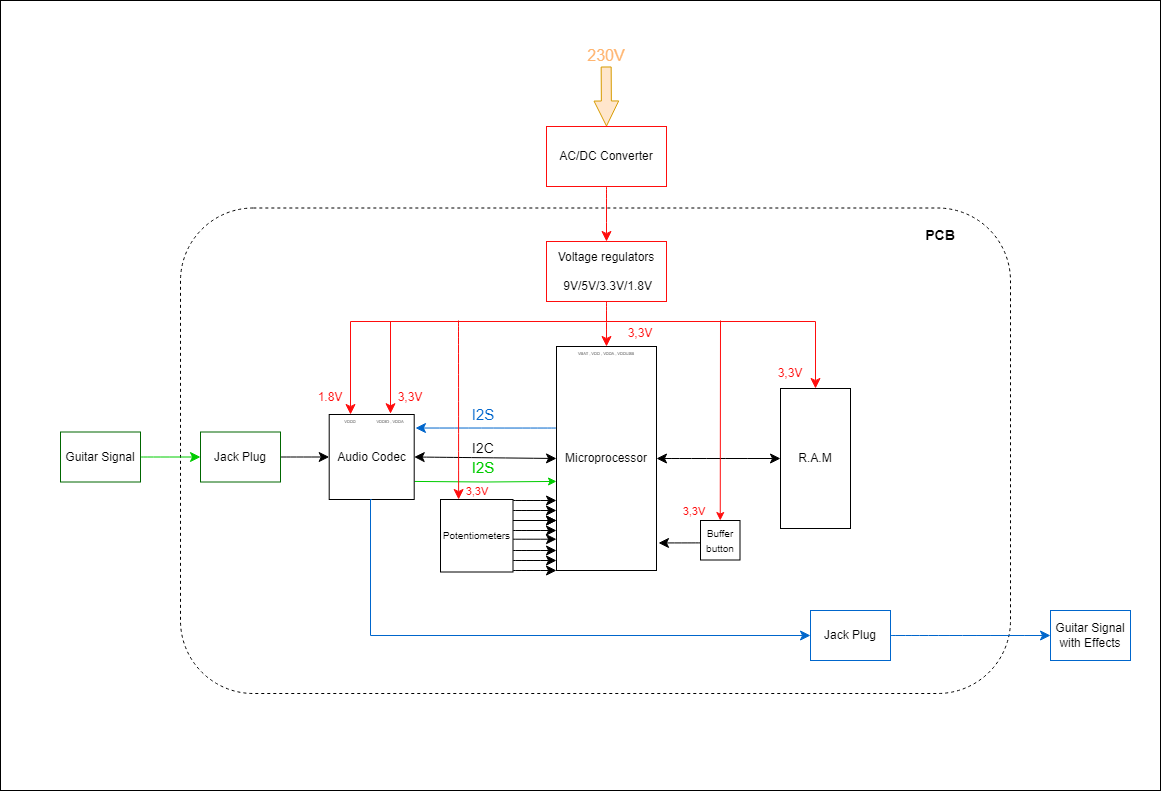

The diagram above was exported from draw.io. Its source (the exported page's mxGraphModel, read from the mxfile embedded in the PNG):
<mxGraphModel dx="2049" dy="1066" grid="1" gridSize="10" guides="1" tooltips="1" connect="1" arrows="1" fold="1" page="1" pageScale="1" pageWidth="1169" pageHeight="827" math="0" shadow="0">
  <root>
    <mxCell id="0" />
    <mxCell id="1" parent="0" />
    <mxCell id="LzzxoWGaYW_qssdtzUPx-2" value="" style="rounded=0;whiteSpace=wrap;html=1;" vertex="1" parent="1">
      <mxGeometry width="1160" height="790" as="geometry" />
    </mxCell>
    <mxCell id="rbaCsIFpJfuiZZMGO0vs-56" value="" style="rounded=1;whiteSpace=wrap;html=1;fontSize=16;dashed=1;fillColor=#FFFFFF;" parent="1" vertex="1">
      <mxGeometry x="180" y="207.5" width="830" height="485.5" as="geometry" />
    </mxCell>
    <mxCell id="rbaCsIFpJfuiZZMGO0vs-14" style="edgeStyle=none;curved=1;rounded=0;orthogonalLoop=1;jettySize=auto;html=1;exitX=1;exitY=0.5;exitDx=0;exitDy=0;entryX=0;entryY=0.5;entryDx=0;entryDy=0;fontSize=12;startSize=8;endSize=8;strokeColor=#00CC00;" parent="1" source="NtR03TQjPqSnLgdIyQOh-1" target="rbaCsIFpJfuiZZMGO0vs-13" edge="1">
      <mxGeometry relative="1" as="geometry" />
    </mxCell>
    <mxCell id="NtR03TQjPqSnLgdIyQOh-1" value="Guitar Signal" style="rounded=0;whiteSpace=wrap;html=1;strokeColor=#006600;" parent="1" vertex="1">
      <mxGeometry x="60" y="431.5" width="80" height="50" as="geometry" />
    </mxCell>
    <mxCell id="NtR03TQjPqSnLgdIyQOh-43" value="" style="edgeStyle=orthogonalEdgeStyle;rounded=0;orthogonalLoop=1;jettySize=auto;html=1;strokeColor=#00CC00;exitX=1.003;exitY=0.671;exitDx=0;exitDy=0;exitPerimeter=0;" parent="1" edge="1">
      <mxGeometry relative="1" as="geometry">
        <mxPoint x="413.95500000000015" y="480.95499999999987" as="sourcePoint" />
        <mxPoint x="556" y="480.92" as="targetPoint" />
      </mxGeometry>
    </mxCell>
    <mxCell id="NtR03TQjPqSnLgdIyQOh-6" value="Audio Codec" style="whiteSpace=wrap;html=1;aspect=fixed;" parent="1" vertex="1">
      <mxGeometry x="328.7" y="414" width="85" height="85" as="geometry" />
    </mxCell>
    <mxCell id="0NBFqxMNgspjziTwCl4z-6" style="edgeStyle=orthogonalEdgeStyle;rounded=0;orthogonalLoop=1;jettySize=auto;html=1;exitX=1;exitY=0.5;exitDx=0;exitDy=0;entryX=1;entryY=0.5;entryDx=0;entryDy=0;" parent="1" source="NtR03TQjPqSnLgdIyQOh-7" target="NtR03TQjPqSnLgdIyQOh-7" edge="1">
      <mxGeometry relative="1" as="geometry" />
    </mxCell>
    <mxCell id="rbaCsIFpJfuiZZMGO0vs-4" style="edgeStyle=none;curved=1;rounded=0;orthogonalLoop=1;jettySize=auto;html=1;exitX=0.5;exitY=1;exitDx=0;exitDy=0;entryX=0.5;entryY=0;entryDx=0;entryDy=0;fontSize=12;startSize=8;endSize=8;fillColor=#f8cecc;strokeColor=#FF0D0D;" parent="1" source="NtR03TQjPqSnLgdIyQOh-8" target="NtR03TQjPqSnLgdIyQOh-7" edge="1">
      <mxGeometry relative="1" as="geometry" />
    </mxCell>
    <mxCell id="NtR03TQjPqSnLgdIyQOh-8" value="Voltage regulators&lt;br&gt;&lt;br&gt;&amp;nbsp;9V/5V/3.3V/1.8V" style="rounded=0;whiteSpace=wrap;html=1;strokeColor=#FF0D0D;" parent="1" vertex="1">
      <mxGeometry x="546" y="241" width="120" height="60" as="geometry" />
    </mxCell>
    <mxCell id="0NBFqxMNgspjziTwCl4z-1" value="Guitar Signal with Effects" style="rounded=0;whiteSpace=wrap;html=1;strokeColor=#0066CC;" parent="1" vertex="1">
      <mxGeometry x="1050" y="610" width="80" height="50" as="geometry" />
    </mxCell>
    <mxCell id="0NBFqxMNgspjziTwCl4z-4" value="R.A.M" style="rounded=0;whiteSpace=wrap;html=1;" parent="1" vertex="1">
      <mxGeometry x="780" y="388" width="70" height="140" as="geometry" />
    </mxCell>
    <mxCell id="0NBFqxMNgspjziTwCl4z-11" value="&lt;b&gt;&lt;font style=&quot;font-size: 14px;&quot;&gt;PCB&lt;/font&gt;&lt;/b&gt;" style="text;html=1;strokeColor=none;fillColor=none;align=center;verticalAlign=middle;whiteSpace=wrap;rounded=0;" parent="1" vertex="1">
      <mxGeometry x="890" y="220" width="100" height="30" as="geometry" />
    </mxCell>
    <mxCell id="rbaCsIFpJfuiZZMGO0vs-3" style="edgeStyle=none;curved=1;rounded=0;orthogonalLoop=1;jettySize=auto;html=1;exitX=0.5;exitY=1;exitDx=0;exitDy=0;fontSize=12;startSize=8;endSize=8;strokeColor=#FF0D0D;" parent="1" source="rbaCsIFpJfuiZZMGO0vs-2" target="NtR03TQjPqSnLgdIyQOh-8" edge="1">
      <mxGeometry relative="1" as="geometry" />
    </mxCell>
    <mxCell id="rbaCsIFpJfuiZZMGO0vs-2" value="AC/DC Converter" style="rounded=0;whiteSpace=wrap;html=1;strokeColor=#FF0D0D;" parent="1" vertex="1">
      <mxGeometry x="546" y="126" width="120" height="60" as="geometry" />
    </mxCell>
    <mxCell id="rbaCsIFpJfuiZZMGO0vs-6" value="" style="edgeStyle=elbowEdgeStyle;elbow=horizontal;endArrow=classic;html=1;curved=0;rounded=0;endSize=8;startSize=8;fontSize=12;entryX=0.5;entryY=0;entryDx=0;entryDy=0;strokeColor=#FF0D0D;" parent="1" target="0NBFqxMNgspjziTwCl4z-4" edge="1">
      <mxGeometry width="50" height="50" relative="1" as="geometry">
        <mxPoint x="606" y="321" as="sourcePoint" />
        <mxPoint x="766" y="371" as="targetPoint" />
        <Array as="points">
          <mxPoint x="815" y="350" />
        </Array>
      </mxGeometry>
    </mxCell>
    <mxCell id="rbaCsIFpJfuiZZMGO0vs-7" value="" style="edgeStyle=elbowEdgeStyle;elbow=horizontal;endArrow=classic;html=1;curved=0;rounded=0;endSize=8;startSize=8;fontSize=12;strokeColor=#FF0D0D;entryX=0.73;entryY=-0.009;entryDx=0;entryDy=0;entryPerimeter=0;" parent="1" target="NtR03TQjPqSnLgdIyQOh-6" edge="1">
      <mxGeometry width="50" height="50" relative="1" as="geometry">
        <mxPoint x="606" y="321" as="sourcePoint" />
        <mxPoint x="390" y="410" as="targetPoint" />
        <Array as="points">
          <mxPoint x="390" y="370" />
        </Array>
      </mxGeometry>
    </mxCell>
    <mxCell id="rbaCsIFpJfuiZZMGO0vs-15" style="edgeStyle=none;curved=1;rounded=0;orthogonalLoop=1;jettySize=auto;html=1;exitX=1;exitY=0.5;exitDx=0;exitDy=0;entryX=0;entryY=0.5;entryDx=0;entryDy=0;fontSize=12;startSize=8;endSize=8;" parent="1" source="rbaCsIFpJfuiZZMGO0vs-13" target="NtR03TQjPqSnLgdIyQOh-6" edge="1">
      <mxGeometry relative="1" as="geometry" />
    </mxCell>
    <mxCell id="rbaCsIFpJfuiZZMGO0vs-13" value="Jack Plug" style="rounded=0;whiteSpace=wrap;html=1;strokeColor=#006600;" parent="1" vertex="1">
      <mxGeometry x="200" y="431.5" width="80" height="50" as="geometry" />
    </mxCell>
    <mxCell id="rbaCsIFpJfuiZZMGO0vs-24" style="edgeStyle=none;curved=1;rounded=0;orthogonalLoop=1;jettySize=auto;html=1;exitX=1;exitY=0.5;exitDx=0;exitDy=0;entryX=0;entryY=0.5;entryDx=0;entryDy=0;fontSize=12;startSize=8;endSize=8;strokeColor=#0066CC;" parent="1" source="rbaCsIFpJfuiZZMGO0vs-18" target="0NBFqxMNgspjziTwCl4z-1" edge="1">
      <mxGeometry relative="1" as="geometry" />
    </mxCell>
    <mxCell id="rbaCsIFpJfuiZZMGO0vs-18" value="Jack Plug" style="rounded=0;whiteSpace=wrap;html=1;strokeColor=#0066CC;" parent="1" vertex="1">
      <mxGeometry x="810" y="610" width="80" height="50" as="geometry" />
    </mxCell>
    <mxCell id="rbaCsIFpJfuiZZMGO0vs-21" value="" style="endArrow=classic;startArrow=classic;html=1;rounded=0;fontSize=12;startSize=8;endSize=8;curved=1;exitX=1;exitY=0.5;exitDx=0;exitDy=0;entryX=0;entryY=0.5;entryDx=0;entryDy=0;" parent="1" source="NtR03TQjPqSnLgdIyQOh-6" target="NtR03TQjPqSnLgdIyQOh-7" edge="1">
      <mxGeometry width="50" height="50" relative="1" as="geometry">
        <mxPoint x="516" y="461" as="sourcePoint" />
        <mxPoint x="566" y="411" as="targetPoint" />
      </mxGeometry>
    </mxCell>
    <mxCell id="rbaCsIFpJfuiZZMGO0vs-22" value="" style="endArrow=classic;startArrow=classic;html=1;rounded=0;fontSize=12;startSize=8;endSize=8;curved=1;exitX=1;exitY=0.5;exitDx=0;exitDy=0;entryX=0;entryY=0.5;entryDx=0;entryDy=0;" parent="1" source="NtR03TQjPqSnLgdIyQOh-7" target="0NBFqxMNgspjziTwCl4z-4" edge="1">
      <mxGeometry width="50" height="50" relative="1" as="geometry">
        <mxPoint x="616" y="471" as="sourcePoint" />
        <mxPoint x="666" y="421" as="targetPoint" />
      </mxGeometry>
    </mxCell>
    <mxCell id="rbaCsIFpJfuiZZMGO0vs-23" value="" style="edgeStyle=elbowEdgeStyle;elbow=horizontal;endArrow=classic;html=1;curved=0;rounded=0;endSize=8;startSize=8;fontSize=12;exitX=0.5;exitY=1;exitDx=0;exitDy=0;entryX=0;entryY=0.5;entryDx=0;entryDy=0;strokeColor=#0066CC;" parent="1" source="NtR03TQjPqSnLgdIyQOh-6" target="rbaCsIFpJfuiZZMGO0vs-18" edge="1">
      <mxGeometry width="50" height="50" relative="1" as="geometry">
        <mxPoint x="600" y="640" as="sourcePoint" />
        <mxPoint x="650" y="590" as="targetPoint" />
        <Array as="points">
          <mxPoint x="370" y="560" />
        </Array>
      </mxGeometry>
    </mxCell>
    <mxCell id="rbaCsIFpJfuiZZMGO0vs-25" value="&lt;font style=&quot;font-size: 10px;&quot;&gt;Potentiometers&lt;/font&gt;" style="whiteSpace=wrap;html=1;aspect=fixed;" parent="1" vertex="1">
      <mxGeometry x="440" y="499" width="72.5" height="72.5" as="geometry" />
    </mxCell>
    <mxCell id="rbaCsIFpJfuiZZMGO0vs-26" value="&lt;font style=&quot;font-size: 12px;&quot; color=&quot;#ff0d0d&quot;&gt;3,3V&lt;/font&gt;" style="text;html=1;strokeColor=none;fillColor=none;align=center;verticalAlign=middle;whiteSpace=wrap;rounded=0;fontSize=16;" parent="1" vertex="1">
      <mxGeometry x="380" y="380" width="60" height="30" as="geometry" />
    </mxCell>
    <mxCell id="rbaCsIFpJfuiZZMGO0vs-27" value="&lt;font style=&quot;font-size: 12px;&quot; color=&quot;#ff0d0d&quot;&gt;3,3V&lt;/font&gt;" style="text;html=1;strokeColor=none;fillColor=none;align=center;verticalAlign=middle;whiteSpace=wrap;rounded=0;fontSize=16;" parent="1" vertex="1">
      <mxGeometry x="610" y="316" width="60" height="30" as="geometry" />
    </mxCell>
    <mxCell id="rbaCsIFpJfuiZZMGO0vs-28" value="&lt;font style=&quot;font-size: 12px;&quot; color=&quot;#ff0d0d&quot;&gt;3,3V&lt;/font&gt;" style="text;html=1;strokeColor=none;fillColor=none;align=center;verticalAlign=middle;whiteSpace=wrap;rounded=0;fontSize=16;" parent="1" vertex="1">
      <mxGeometry x="760" y="356" width="60" height="30" as="geometry" />
    </mxCell>
    <mxCell id="rbaCsIFpJfuiZZMGO0vs-35" value="" style="endArrow=classic;html=1;rounded=0;fontSize=12;startSize=8;endSize=8;curved=1;exitX=1.003;exitY=0.958;exitDx=0;exitDy=0;entryX=0;entryY=1;entryDx=0;entryDy=0;exitPerimeter=0;" parent="1" target="NtR03TQjPqSnLgdIyQOh-7" edge="1">
      <mxGeometry width="50" height="50" relative="1" as="geometry">
        <mxPoint x="512.5" y="570" as="sourcePoint" />
        <mxPoint x="548.5" y="570" as="targetPoint" />
      </mxGeometry>
    </mxCell>
    <mxCell id="rbaCsIFpJfuiZZMGO0vs-39" value="" style="endArrow=classic;html=1;rounded=0;fontSize=12;startSize=8;endSize=8;curved=1;exitX=1.003;exitY=0.958;exitDx=0;exitDy=0;entryX=0;entryY=1;entryDx=0;entryDy=0;exitPerimeter=0;" parent="1" edge="1">
      <mxGeometry width="50" height="50" relative="1" as="geometry">
        <mxPoint x="512.5" y="560" as="sourcePoint" />
        <mxPoint x="556" y="560" as="targetPoint" />
      </mxGeometry>
    </mxCell>
    <mxCell id="rbaCsIFpJfuiZZMGO0vs-40" value="" style="endArrow=classic;html=1;rounded=0;fontSize=12;startSize=8;endSize=8;curved=1;exitX=1.003;exitY=0.958;exitDx=0;exitDy=0;entryX=0;entryY=1;entryDx=0;entryDy=0;exitPerimeter=0;" parent="1" edge="1">
      <mxGeometry width="50" height="50" relative="1" as="geometry">
        <mxPoint x="512.5" y="550" as="sourcePoint" />
        <mxPoint x="556" y="550" as="targetPoint" />
      </mxGeometry>
    </mxCell>
    <mxCell id="rbaCsIFpJfuiZZMGO0vs-41" value="" style="endArrow=classic;html=1;rounded=0;fontSize=12;startSize=8;endSize=8;curved=1;exitX=1.003;exitY=0.958;exitDx=0;exitDy=0;entryX=0;entryY=1;entryDx=0;entryDy=0;exitPerimeter=0;" parent="1" edge="1">
      <mxGeometry width="50" height="50" relative="1" as="geometry">
        <mxPoint x="512.5" y="538.7099999999999" as="sourcePoint" />
        <mxPoint x="556" y="538.7099999999999" as="targetPoint" />
      </mxGeometry>
    </mxCell>
    <mxCell id="rbaCsIFpJfuiZZMGO0vs-42" value="" style="endArrow=classic;html=1;rounded=0;fontSize=12;startSize=8;endSize=8;curved=1;exitX=1.003;exitY=0.958;exitDx=0;exitDy=0;entryX=0;entryY=1;entryDx=0;entryDy=0;exitPerimeter=0;" parent="1" edge="1">
      <mxGeometry width="50" height="50" relative="1" as="geometry">
        <mxPoint x="512.5" y="530" as="sourcePoint" />
        <mxPoint x="556" y="530" as="targetPoint" />
      </mxGeometry>
    </mxCell>
    <mxCell id="rbaCsIFpJfuiZZMGO0vs-44" value="" style="endArrow=classic;html=1;rounded=0;fontSize=12;startSize=8;endSize=8;curved=1;exitX=1.003;exitY=0.958;exitDx=0;exitDy=0;entryX=0;entryY=1;entryDx=0;entryDy=0;exitPerimeter=0;" parent="1" edge="1">
      <mxGeometry width="50" height="50" relative="1" as="geometry">
        <mxPoint x="512.5" y="520" as="sourcePoint" />
        <mxPoint x="556" y="520" as="targetPoint" />
      </mxGeometry>
    </mxCell>
    <mxCell id="rbaCsIFpJfuiZZMGO0vs-45" value="" style="endArrow=classic;html=1;rounded=0;fontSize=12;startSize=8;endSize=8;curved=1;exitX=1.003;exitY=0.958;exitDx=0;exitDy=0;entryX=0;entryY=1;entryDx=0;entryDy=0;exitPerimeter=0;" parent="1" edge="1">
      <mxGeometry width="50" height="50" relative="1" as="geometry">
        <mxPoint x="512.5" y="520" as="sourcePoint" />
        <mxPoint x="556" y="520" as="targetPoint" />
      </mxGeometry>
    </mxCell>
    <mxCell id="rbaCsIFpJfuiZZMGO0vs-46" value="" style="endArrow=classic;html=1;rounded=0;fontSize=12;startSize=8;endSize=8;curved=1;exitX=1.003;exitY=0.958;exitDx=0;exitDy=0;entryX=0;entryY=1;entryDx=0;entryDy=0;exitPerimeter=0;" parent="1" edge="1">
      <mxGeometry width="50" height="50" relative="1" as="geometry">
        <mxPoint x="512.5" y="510" as="sourcePoint" />
        <mxPoint x="556" y="510" as="targetPoint" />
      </mxGeometry>
    </mxCell>
    <mxCell id="rbaCsIFpJfuiZZMGO0vs-47" value="" style="endArrow=classic;html=1;rounded=0;fontSize=12;startSize=8;endSize=8;curved=1;exitX=1.003;exitY=0.958;exitDx=0;exitDy=0;entryX=0;entryY=1;entryDx=0;entryDy=0;exitPerimeter=0;" parent="1" edge="1">
      <mxGeometry width="50" height="50" relative="1" as="geometry">
        <mxPoint x="512.5" y="500" as="sourcePoint" />
        <mxPoint x="556" y="500" as="targetPoint" />
      </mxGeometry>
    </mxCell>
    <mxCell id="rbaCsIFpJfuiZZMGO0vs-48" value="&lt;font style=&quot;font-size: 10px;&quot;&gt;Buffer button&lt;/font&gt;" style="whiteSpace=wrap;html=1;aspect=fixed;" parent="1" vertex="1">
      <mxGeometry x="700" y="520" width="39.5" height="39.5" as="geometry" />
    </mxCell>
    <mxCell id="rbaCsIFpJfuiZZMGO0vs-49" value="" style="endArrow=classic;html=1;rounded=0;fontSize=12;startSize=8;endSize=8;curved=1;exitX=-0.001;exitY=0.567;exitDx=0;exitDy=0;exitPerimeter=0;entryX=1.02;entryY=0.877;entryDx=0;entryDy=0;entryPerimeter=0;" parent="1" source="rbaCsIFpJfuiZZMGO0vs-48" target="NtR03TQjPqSnLgdIyQOh-7" edge="1">
      <mxGeometry width="50" height="50" relative="1" as="geometry">
        <mxPoint x="650" y="570" as="sourcePoint" />
        <mxPoint x="700" y="520" as="targetPoint" />
      </mxGeometry>
    </mxCell>
    <mxCell id="rbaCsIFpJfuiZZMGO0vs-53" value="" style="shape=flexArrow;endArrow=classic;html=1;rounded=0;fontSize=12;startSize=8;endSize=8;curved=1;endWidth=13.666666666666666;fillColor=#ffe6cc;strokeColor=#d79b00;" parent="1" edge="1">
      <mxGeometry width="50" height="50" relative="1" as="geometry">
        <mxPoint x="605.67" y="66" as="sourcePoint" />
        <mxPoint x="606" y="126" as="targetPoint" />
      </mxGeometry>
    </mxCell>
    <mxCell id="rbaCsIFpJfuiZZMGO0vs-54" value="&lt;font color=&quot;#ffb570&quot;&gt;230V&lt;/font&gt;" style="text;html=1;strokeColor=none;fillColor=none;align=center;verticalAlign=middle;whiteSpace=wrap;rounded=0;fontSize=16;" parent="1" vertex="1">
      <mxGeometry x="576" y="40" width="60" height="30" as="geometry" />
    </mxCell>
    <mxCell id="NtR03TQjPqSnLgdIyQOh-7" value="Microprocessor" style="whiteSpace=wrap;html=1;imageAspect=0;" parent="1" vertex="1">
      <mxGeometry x="556" y="346" width="100" height="224" as="geometry" />
    </mxCell>
    <mxCell id="rbaCsIFpJfuiZZMGO0vs-57" value="&lt;font style=&quot;font-size: 14px;&quot;&gt;I2C&lt;/font&gt;" style="text;html=1;strokeColor=none;fillColor=none;align=center;verticalAlign=middle;whiteSpace=wrap;rounded=0;fontSize=16;" parent="1" vertex="1">
      <mxGeometry x="452.5" y="431.5" width="60" height="30" as="geometry" />
    </mxCell>
    <mxCell id="rbaCsIFpJfuiZZMGO0vs-64" value="" style="endArrow=classic;html=1;rounded=0;fontSize=12;startSize=8;endSize=8;curved=1;exitX=-0.005;exitY=0.364;exitDx=0;exitDy=0;exitPerimeter=0;entryX=1.015;entryY=0.159;entryDx=0;entryDy=0;entryPerimeter=0;strokeColor=#0066CC;" parent="1" source="NtR03TQjPqSnLgdIyQOh-7" target="NtR03TQjPqSnLgdIyQOh-6" edge="1">
      <mxGeometry width="50" height="50" relative="1" as="geometry">
        <mxPoint x="470" y="460" as="sourcePoint" />
        <mxPoint x="520" y="410" as="targetPoint" />
      </mxGeometry>
    </mxCell>
    <mxCell id="rbaCsIFpJfuiZZMGO0vs-65" value="&lt;font color=&quot;#00cc00&quot; style=&quot;font-size: 15px;&quot;&gt;I2S&lt;/font&gt;" style="text;html=1;strokeColor=none;fillColor=none;align=center;verticalAlign=middle;whiteSpace=wrap;rounded=0;fontSize=16;" parent="1" vertex="1">
      <mxGeometry x="452.5" y="451.5" width="60" height="30" as="geometry" />
    </mxCell>
    <mxCell id="rbaCsIFpJfuiZZMGO0vs-67" value="&lt;font color=&quot;#0066cc&quot; style=&quot;font-size: 15px;&quot;&gt;I2S&lt;/font&gt;" style="text;html=1;strokeColor=none;fillColor=none;align=center;verticalAlign=middle;whiteSpace=wrap;rounded=0;fontSize=16;" parent="1" vertex="1">
      <mxGeometry x="452.5" y="399" width="60" height="30" as="geometry" />
    </mxCell>
    <mxCell id="rbaCsIFpJfuiZZMGO0vs-70" value="" style="endArrow=classic;html=1;rounded=0;fontSize=12;startSize=8;endSize=8;curved=1;entryX=0.25;entryY=0;entryDx=0;entryDy=0;strokeColor=#FF0D0D;" parent="1" target="rbaCsIFpJfuiZZMGO0vs-25" edge="1">
      <mxGeometry width="50" height="50" relative="1" as="geometry">
        <mxPoint x="458" y="320" as="sourcePoint" />
        <mxPoint x="610" y="430" as="targetPoint" />
      </mxGeometry>
    </mxCell>
    <mxCell id="LzzxoWGaYW_qssdtzUPx-3" value="&lt;font style=&quot;font-size: 12px;&quot; color=&quot;#ff0d0d&quot;&gt;1.8V&lt;/font&gt;" style="text;html=1;strokeColor=none;fillColor=none;align=center;verticalAlign=middle;whiteSpace=wrap;rounded=0;fontSize=16;" vertex="1" parent="1">
      <mxGeometry x="300" y="380" width="60" height="30" as="geometry" />
    </mxCell>
    <mxCell id="LzzxoWGaYW_qssdtzUPx-11" value="" style="edgeStyle=elbowEdgeStyle;elbow=horizontal;endArrow=classic;html=1;curved=0;rounded=0;endSize=8;startSize=8;fontSize=12;entryX=0.5;entryY=0;entryDx=0;entryDy=0;strokeColor=#FF0D0D;" edge="1" parent="1">
      <mxGeometry width="50" height="50" relative="1" as="geometry">
        <mxPoint x="585" y="321" as="sourcePoint" />
        <mxPoint x="350" y="414" as="targetPoint" />
        <Array as="points">
          <mxPoint x="350" y="370" />
        </Array>
      </mxGeometry>
    </mxCell>
    <mxCell id="LzzxoWGaYW_qssdtzUPx-12" value="&lt;font style=&quot;font-size: 4px;&quot;&gt;VDDD&lt;/font&gt;" style="text;html=1;strokeColor=none;fillColor=none;align=center;verticalAlign=middle;whiteSpace=wrap;rounded=0;" vertex="1" parent="1">
      <mxGeometry x="340" y="414" width="20" height="9" as="geometry" />
    </mxCell>
    <mxCell id="LzzxoWGaYW_qssdtzUPx-13" value="&lt;font style=&quot;font-size: 4px;&quot;&gt;VDDIO , VDDA&lt;/font&gt;" style="text;html=1;strokeColor=none;fillColor=none;align=center;verticalAlign=middle;whiteSpace=wrap;rounded=0;" vertex="1" parent="1">
      <mxGeometry x="370" y="414" width="40" height="10" as="geometry" />
    </mxCell>
    <mxCell id="LzzxoWGaYW_qssdtzUPx-14" value="&lt;font style=&quot;font-size: 4px;&quot;&gt;VBAT , VDD , VDDA , VDDUSB&lt;/font&gt;" style="text;html=1;strokeColor=none;fillColor=none;align=center;verticalAlign=middle;whiteSpace=wrap;rounded=0;" vertex="1" parent="1">
      <mxGeometry x="574" y="346" width="64" height="10" as="geometry" />
    </mxCell>
    <mxCell id="LzzxoWGaYW_qssdtzUPx-15" value="&lt;font style=&quot;font-size: 11px;&quot; color=&quot;#ff0d0d&quot;&gt;3,3V&lt;/font&gt;" style="text;html=1;strokeColor=none;fillColor=none;align=center;verticalAlign=middle;whiteSpace=wrap;rounded=0;fontSize=16;" vertex="1" parent="1">
      <mxGeometry x="452.5" y="479" width="47.5" height="20" as="geometry" />
    </mxCell>
    <mxCell id="LzzxoWGaYW_qssdtzUPx-16" value="&lt;font style=&quot;font-size: 11px;&quot; color=&quot;#ff0d0d&quot;&gt;3,3V&lt;/font&gt;" style="text;html=1;strokeColor=none;fillColor=none;align=center;verticalAlign=middle;whiteSpace=wrap;rounded=0;fontSize=16;rotation=0;" vertex="1" parent="1">
      <mxGeometry x="670" y="499" width="47.5" height="20" as="geometry" />
    </mxCell>
    <mxCell id="LzzxoWGaYW_qssdtzUPx-19" value="" style="endArrow=classic;html=1;rounded=0;entryX=0.5;entryY=0;entryDx=0;entryDy=0;strokeColor=#FF0D0D;" edge="1" parent="1" target="rbaCsIFpJfuiZZMGO0vs-48">
      <mxGeometry width="50" height="50" relative="1" as="geometry">
        <mxPoint x="720" y="320" as="sourcePoint" />
        <mxPoint x="700" y="420" as="targetPoint" />
      </mxGeometry>
    </mxCell>
  </root>
</mxGraphModel>